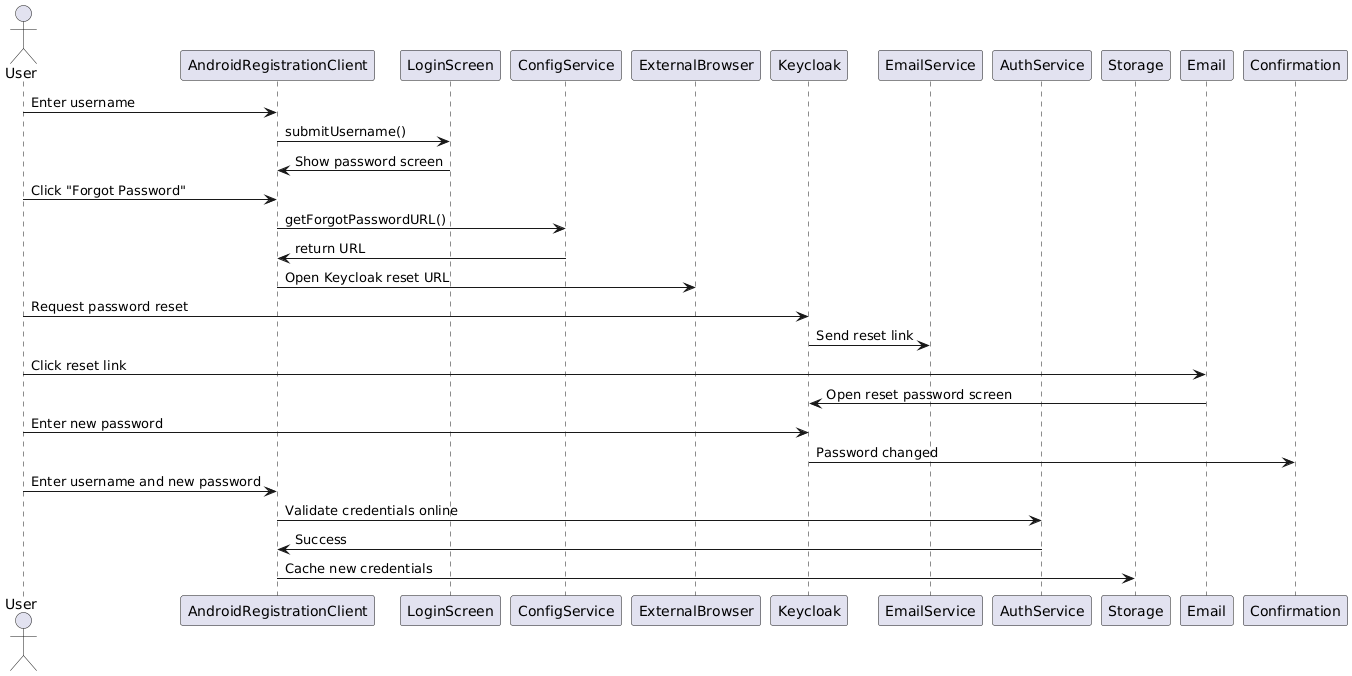

The diagram above was rendered by PlantUML. Its source (embedded in the PNG):
@startuml
actor User
participant AndroidRegistrationClient
participant LoginScreen
participant ConfigService
participant ExternalBrowser
participant Keycloak
participant EmailService
participant AuthService
participant Storage
participant Email

User -> AndroidRegistrationClient: Enter username
AndroidRegistrationClient -> LoginScreen: submitUsername()
LoginScreen -> AndroidRegistrationClient: Show password screen

User -> AndroidRegistrationClient: Click "Forgot Password"
AndroidRegistrationClient -> ConfigService: getForgotPasswordURL()
ConfigService -> AndroidRegistrationClient: return URL
AndroidRegistrationClient -> ExternalBrowser: Open Keycloak reset URL

User -> Keycloak: Request password reset
Keycloak -> EmailService: Send reset link
User -> Email: Click reset link
Email -> Keycloak: Open reset password screen
User -> Keycloak: Enter new password
Keycloak -> Confirmation: Password changed

User -> AndroidRegistrationClient: Enter username and new password
AndroidRegistrationClient -> AuthService: Validate credentials online
AuthService -> AndroidRegistrationClient: Success
AndroidRegistrationClient -> Storage: Cache new credentials
@enduml